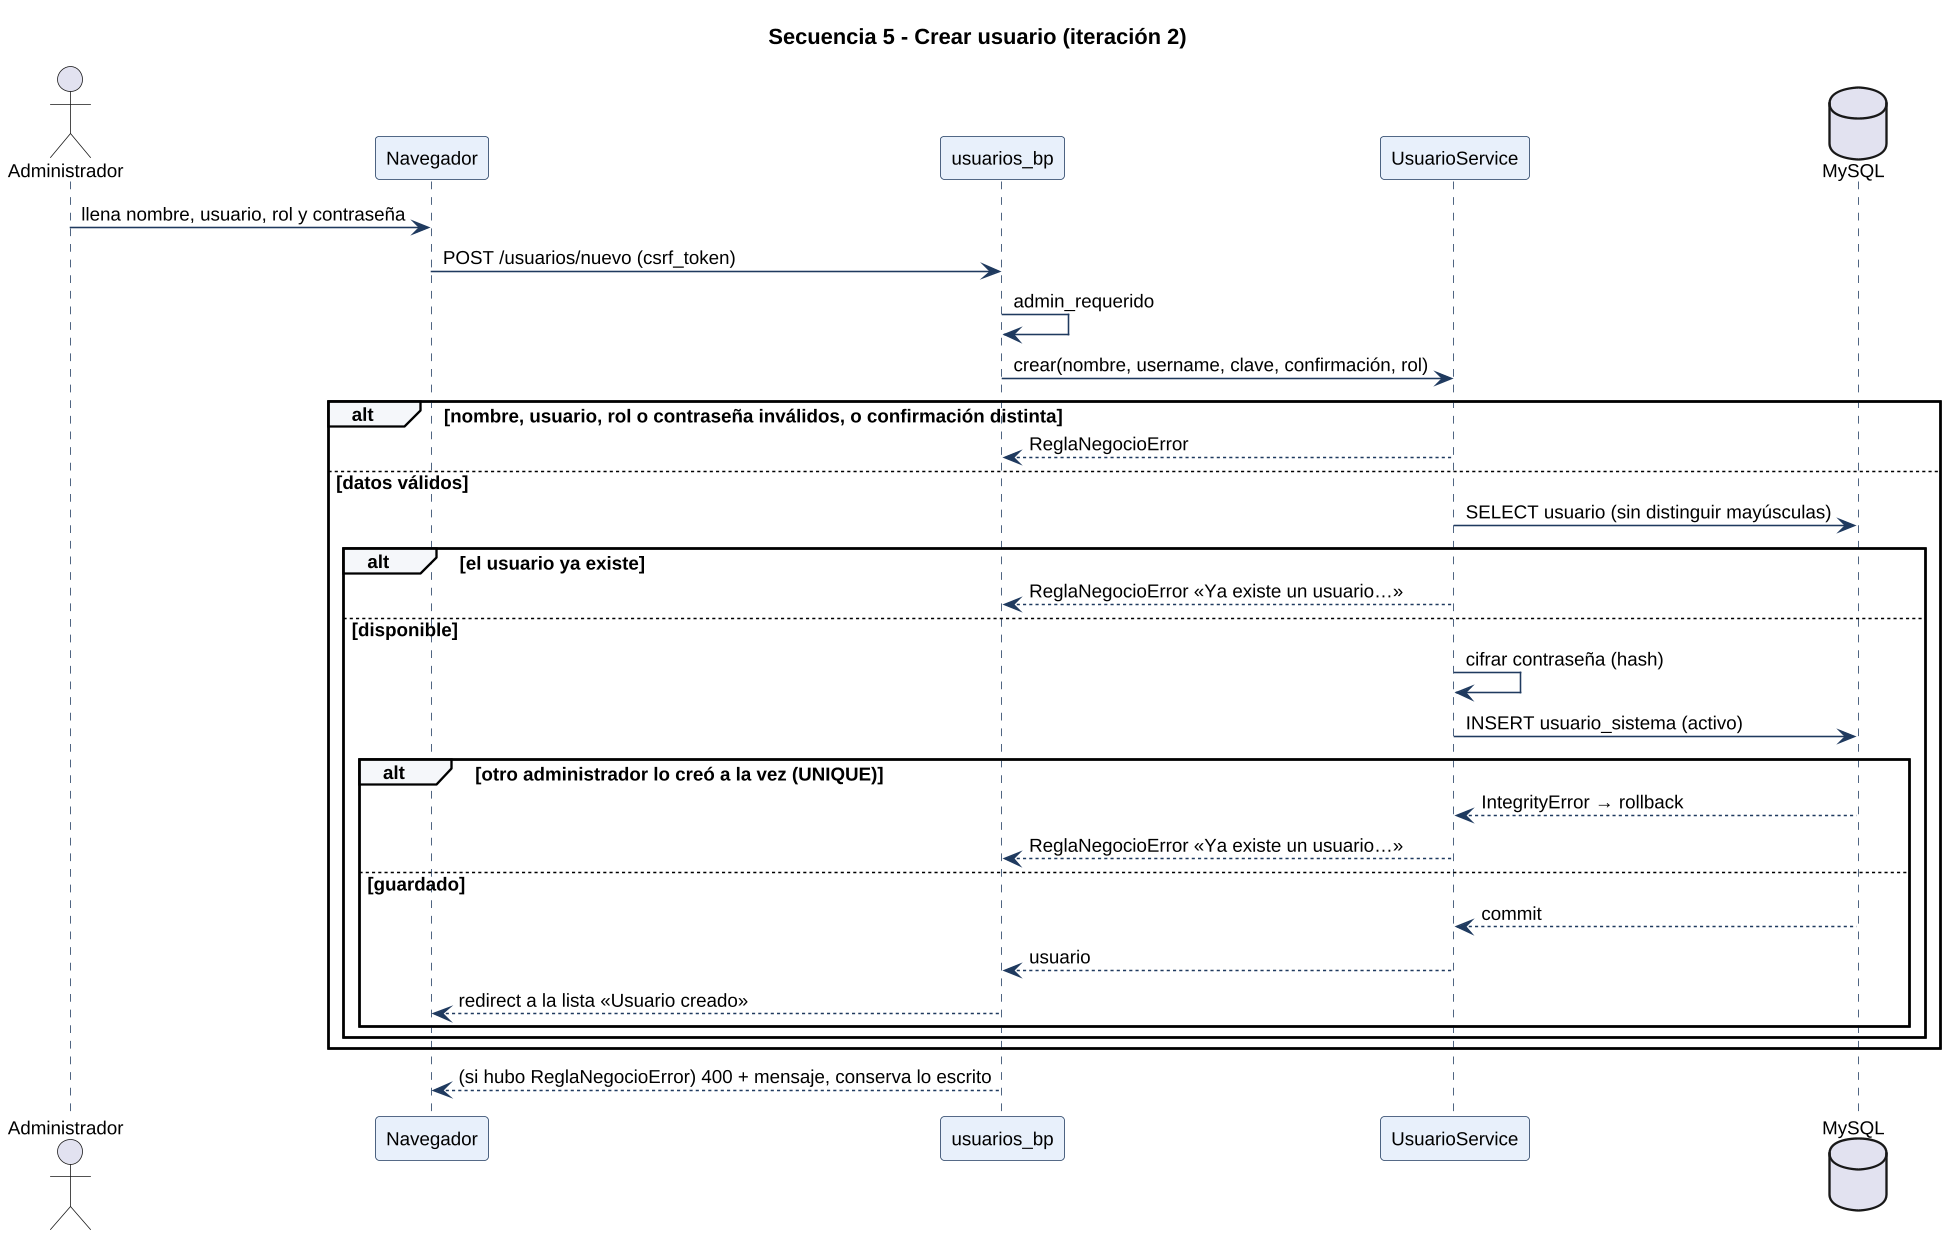

The diagram above was rendered by PlantUML. Its source (embedded in the PNG):
@startuml
skinparamlocked dpi 150
skinparam shadowing false
skinparam defaultFontName Liberation Sans
skinparam defaultFontSize 12
skinparam sequence {
  ParticipantBackgroundColor #E8F0FB
  ParticipantBorderColor #1F3A5F
  LifeLineBorderColor #1F3A5F
  ArrowColor #1F3A5F
  GroupBackgroundColor #F5F7FA
}
skinparam NoteBackgroundColor #FFF6E0
skinparam NoteBorderColor #E8A317
title Secuencia 5 - Crear usuario (iteración 2)
actor Administrador
participant "Navegador" as UI
participant "usuarios_bp" as R
participant "UsuarioService" as S
database "MySQL" as DB

Administrador -> UI : llena nombre, usuario, rol y contraseña
UI -> R : POST /usuarios/nuevo (csrf_token)
R -> R : admin_requerido
R -> S : crear(nombre, username, clave, confirmación, rol)
alt nombre, usuario, rol o contraseña inválidos, o confirmación distinta
  S --> R : ReglaNegocioError
else datos válidos
  S -> DB : SELECT usuario (sin distinguir mayúsculas)
  alt el usuario ya existe
    S --> R : ReglaNegocioError «Ya existe un usuario…»
  else disponible
    S -> S : cifrar contraseña (hash)
    S -> DB : INSERT usuario_sistema (activo)
    alt otro administrador lo creó a la vez (UNIQUE)
      DB --> S : IntegrityError → rollback
      S --> R : ReglaNegocioError «Ya existe un usuario…»
    else guardado
      DB --> S : commit
      S --> R : usuario
      R --> UI : redirect a la lista «Usuario creado»
    end
  end
end
R --> UI : (si hubo ReglaNegocioError) 400 + mensaje, conserva lo escrito
@enduml